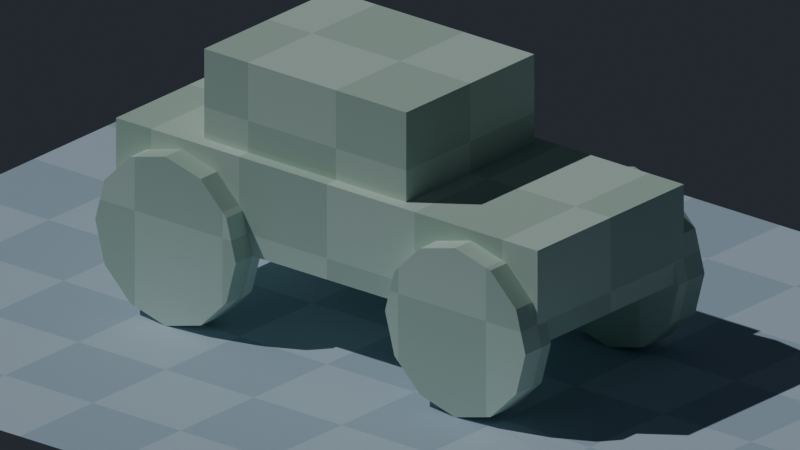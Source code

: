 # Source: result.blend  (saved by Blender 5.2.45; exported with 4.5.12 LTS)
import bpy
from mathutils import Matrix  # noqa: F401  (used for matrix-valued properties, if any)

bpy.ops.wm.read_factory_settings(use_empty=True)
scene = bpy.context.scene
scene.name = 'Greybox_Car_Palette_Grid'

# ---- collections
col_greybox_car_palette_grid = bpy.data.collections.new('Greybox_Car_Palette_Grid'); scene.collection.children.link(col_greybox_car_palette_grid)

# ---- materials (node trees are filled in below, after node groups)
mat_greybox_powderblue_floor = bpy.data.materials.new('Greybox_PowderBlue_Floor')
mat_greybox_softsage_car = bpy.data.materials.new('Greybox_SoftSage_Car')

# ---- material node trees
mat_greybox_powderblue_floor.use_nodes = True; mat_greybox_powderblue_floor.node_tree.nodes.clear()
mat_greybox_softsage_car.use_nodes = True; mat_greybox_softsage_car.node_tree.nodes.clear()

# ---- world
world_car_palette_world = bpy.data.worlds.new('Car_Palette_World'); scene.world = world_car_palette_world
world_car_palette_world.use_nodes = True; world_car_palette_world.node_tree.nodes.clear()
_N = world_car_palette_world.node_tree.nodes; _L = world_car_palette_world.node_tree.links
n0 = _N.new('ShaderNodeBackground'); n0.name = 'Background'; n0.location = (-200, 100)
n0.inputs[0].default_value = (0.045, 0.055, 0.07, 1.0)
n0.inputs[1].default_value = 0.5
n1 = _N.new('ShaderNodeOutputWorld'); n1.name = 'World Output'; n1.location = (200, 100)
_L.new(n0.outputs[0], n1.inputs[0])
n1.is_active_output = True

# ---- cameras
cam_car_palette_camera = bpy.data.cameras.new('Car_Palette_Camera')
cam_car_palette_camera.type = 'ORTHO'
cam_car_palette_camera.ortho_scale = 7.0

# ---- lights
light_car_palette_key = bpy.data.lights.new('Car_Palette_Key', 'SUN')
light_car_palette_key.energy = 1.3

# ---- meshes
me_car_palette_ground_plane_mesh = bpy.data.meshes.new('Car_Palette_Ground_Plane_Mesh')
me_car_palette_ground_plane_mesh.from_pydata([(-5.0, -4.0, 0.0), (5.0, -4.0, 0.0), (5.0, 4.0, 0.0), (-5.0, 4.0, 0.0)], [], [(0, 1, 2, 3)])
me_car_palette_ground_plane_mesh.materials.append(mat_greybox_powderblue_floor)
me_car_palette_ground_plane_mesh.update()
me_car_palette_chassis_block_mesh = bpy.data.meshes.new('Car_Palette_Chassis_Block_Mesh')
me_car_palette_chassis_block_mesh.from_pydata([(-2.4, -1.0, 0.8), (2.4, -1.0, 0.8), (-2.4, 1.0, 0.8), (2.4, 1.0, 0.8), (-2.4, -1.0, 1.7), (2.4, -1.0, 1.7), (-2.4, 1.0, 1.7), (2.4, 1.0, 1.7)], [], [(0, 1, 3, 2), (4, 6, 7, 5), (0, 4, 5, 1), (2, 3, 7, 6), (0, 2, 6, 4), (1, 5, 7, 3)])
me_car_palette_chassis_block_mesh.materials.append(mat_greybox_softsage_car)
me_car_palette_chassis_block_mesh.update()
me_car_palette_cabin_block_mesh = bpy.data.meshes.new('Car_Palette_Cabin_Block_Mesh')
me_car_palette_cabin_block_mesh.from_pydata([(-1.5, -0.875, 1.65), (0.8, -0.875, 1.65), (-1.5, 0.875, 1.65), (0.8, 0.875, 1.65), (-1.5, -0.875, 2.55), (0.8, -0.875, 2.55), (-1.5, 0.875, 2.55), (0.8, 0.875, 2.55)], [], [(0, 1, 3, 2), (4, 6, 7, 5), (0, 4, 5, 1), (2, 3, 7, 6), (0, 2, 6, 4), (1, 5, 7, 3)])
me_car_palette_cabin_block_mesh.materials.append(mat_greybox_softsage_car)
me_car_palette_cabin_block_mesh.update()
me_car_palette_wheel_front_left_mesh = bpy.data.meshes.new('Car_Palette_Wheel_Front_Left_Mesh')
me_car_palette_wheel_front_left_mesh.from_pydata([(2.45, -1.225, 0.8), (2.343, -1.225, 1.2), (2.05, -1.225, 1.493), (1.65, -1.225, 1.6), (1.25, -1.225, 1.493), (0.9572, -1.225, 1.2), (0.85, -1.225, 0.8), (0.9572, -1.225, 0.4), (1.25, -1.225, 0.1072), (1.65, -1.225, 0.0), (2.05, -1.225, 0.1072), (2.343, -1.225, 0.4), (2.45, -0.875, 0.8), (2.343, -0.875, 1.2), (2.05, -0.875, 1.493), (1.65, -0.875, 1.6), (1.25, -0.875, 1.493), (0.9572, -0.875, 1.2), (0.85, -0.875, 0.8), (0.9572, -0.875, 0.4), (1.25, -0.875, 0.1072), (1.65, -0.875, 0.0), (2.05, -0.875, 0.1072), (2.343, -0.875, 0.4)], [], [(0, 1, 2, 3, 4, 5, 6, 7, 8, 9, 10, 11), (12, 13, 14, 15, 16, 17, 18, 19, 20, 21, 22, 23), (0, 1, 13, 12), (1, 2, 14, 13), (2, 3, 15, 14), (3, 4, 16, 15), (4, 5, 17, 16), (5, 6, 18, 17), (6, 7, 19, 18), (7, 8, 20, 19), (8, 9, 21, 20), (9, 10, 22, 21), (10, 11, 23, 22), (11, 0, 12, 23)])
me_car_palette_wheel_front_left_mesh.materials.append(mat_greybox_softsage_car)
me_car_palette_wheel_front_left_mesh.update()
me_car_palette_wheel_front_right_mesh = bpy.data.meshes.new('Car_Palette_Wheel_Front_Right_Mesh')
me_car_palette_wheel_front_right_mesh.from_pydata([(2.45, 0.875, 0.8), (2.343, 0.875, 1.2), (2.05, 0.875, 1.493), (1.65, 0.875, 1.6), (1.25, 0.875, 1.493), (0.9572, 0.875, 1.2), (0.85, 0.875, 0.8), (0.9572, 0.875, 0.4), (1.25, 0.875, 0.1072), (1.65, 0.875, 0.0), (2.05, 0.875, 0.1072), (2.343, 0.875, 0.4), (2.45, 1.225, 0.8), (2.343, 1.225, 1.2), (2.05, 1.225, 1.493), (1.65, 1.225, 1.6), (1.25, 1.225, 1.493), (0.9572, 1.225, 1.2), (0.85, 1.225, 0.8), (0.9572, 1.225, 0.4), (1.25, 1.225, 0.1072), (1.65, 1.225, 0.0), (2.05, 1.225, 0.1072), (2.343, 1.225, 0.4)], [], [(0, 1, 2, 3, 4, 5, 6, 7, 8, 9, 10, 11), (12, 13, 14, 15, 16, 17, 18, 19, 20, 21, 22, 23), (0, 1, 13, 12), (1, 2, 14, 13), (2, 3, 15, 14), (3, 4, 16, 15), (4, 5, 17, 16), (5, 6, 18, 17), (6, 7, 19, 18), (7, 8, 20, 19), (8, 9, 21, 20), (9, 10, 22, 21), (10, 11, 23, 22), (11, 0, 12, 23)])
me_car_palette_wheel_front_right_mesh.materials.append(mat_greybox_softsage_car)
me_car_palette_wheel_front_right_mesh.update()
me_car_palette_wheel_rear_left_mesh = bpy.data.meshes.new('Car_Palette_Wheel_Rear_Left_Mesh')
me_car_palette_wheel_rear_left_mesh.from_pydata([(-0.85, -1.225, 0.8), (-0.9572, -1.225, 1.2), (-1.25, -1.225, 1.493), (-1.65, -1.225, 1.6), (-2.05, -1.225, 1.493), (-2.343, -1.225, 1.2), (-2.45, -1.225, 0.8), (-2.343, -1.225, 0.4), (-2.05, -1.225, 0.1072), (-1.65, -1.225, 0.0), (-1.25, -1.225, 0.1072), (-0.9572, -1.225, 0.4), (-0.85, -0.875, 0.8), (-0.9572, -0.875, 1.2), (-1.25, -0.875, 1.493), (-1.65, -0.875, 1.6), (-2.05, -0.875, 1.493), (-2.343, -0.875, 1.2), (-2.45, -0.875, 0.8), (-2.343, -0.875, 0.4), (-2.05, -0.875, 0.1072), (-1.65, -0.875, 0.0), (-1.25, -0.875, 0.1072), (-0.9572, -0.875, 0.4)], [], [(0, 1, 2, 3, 4, 5, 6, 7, 8, 9, 10, 11), (12, 13, 14, 15, 16, 17, 18, 19, 20, 21, 22, 23), (0, 1, 13, 12), (1, 2, 14, 13), (2, 3, 15, 14), (3, 4, 16, 15), (4, 5, 17, 16), (5, 6, 18, 17), (6, 7, 19, 18), (7, 8, 20, 19), (8, 9, 21, 20), (9, 10, 22, 21), (10, 11, 23, 22), (11, 0, 12, 23)])
me_car_palette_wheel_rear_left_mesh.materials.append(mat_greybox_softsage_car)
me_car_palette_wheel_rear_left_mesh.update()
me_car_palette_wheel_rear_right_mesh = bpy.data.meshes.new('Car_Palette_Wheel_Rear_Right_Mesh')
me_car_palette_wheel_rear_right_mesh.from_pydata([(-0.85, 0.875, 0.8), (-0.9572, 0.875, 1.2), (-1.25, 0.875, 1.493), (-1.65, 0.875, 1.6), (-2.05, 0.875, 1.493), (-2.343, 0.875, 1.2), (-2.45, 0.875, 0.8), (-2.343, 0.875, 0.4), (-2.05, 0.875, 0.1072), (-1.65, 0.875, 0.0), (-1.25, 0.875, 0.1072), (-0.9572, 0.875, 0.4), (-0.85, 1.225, 0.8), (-0.9572, 1.225, 1.2), (-1.25, 1.225, 1.493), (-1.65, 1.225, 1.6), (-2.05, 1.225, 1.493), (-2.343, 1.225, 1.2), (-2.45, 1.225, 0.8), (-2.343, 1.225, 0.4), (-2.05, 1.225, 0.1072), (-1.65, 1.225, 0.0), (-1.25, 1.225, 0.1072), (-0.9572, 1.225, 0.4)], [], [(0, 1, 2, 3, 4, 5, 6, 7, 8, 9, 10, 11), (12, 13, 14, 15, 16, 17, 18, 19, 20, 21, 22, 23), (0, 1, 13, 12), (1, 2, 14, 13), (2, 3, 15, 14), (3, 4, 16, 15), (4, 5, 17, 16), (5, 6, 18, 17), (6, 7, 19, 18), (7, 8, 20, 19), (8, 9, 21, 20), (9, 10, 22, 21), (10, 11, 23, 22), (11, 0, 12, 23)])
me_car_palette_wheel_rear_right_mesh.materials.append(mat_greybox_softsage_car)
me_car_palette_wheel_rear_right_mesh.update()

# ---- objects
ob_greybox_gridreference_001 = bpy.data.objects.new('Greybox_GridReference.001', None)
ob_car_palette_ground_plane = bpy.data.objects.new('Car_Palette_Ground_Plane', me_car_palette_ground_plane_mesh)
ob_car_palette_chassis_block = bpy.data.objects.new('Car_Palette_Chassis_Block', me_car_palette_chassis_block_mesh)
ob_car_palette_cabin_block = bpy.data.objects.new('Car_Palette_Cabin_Block', me_car_palette_cabin_block_mesh)
ob_car_palette_wheel_front_left = bpy.data.objects.new('Car_Palette_Wheel_Front_Left', me_car_palette_wheel_front_left_mesh)
ob_car_palette_wheel_front_right = bpy.data.objects.new('Car_Palette_Wheel_Front_Right', me_car_palette_wheel_front_right_mesh)
ob_car_palette_wheel_rear_left = bpy.data.objects.new('Car_Palette_Wheel_Rear_Left', me_car_palette_wheel_rear_left_mesh)
ob_car_palette_wheel_rear_right = bpy.data.objects.new('Car_Palette_Wheel_Rear_Right', me_car_palette_wheel_rear_right_mesh)
ob_car_palette_camera = bpy.data.objects.new('Car_Palette_Camera', cam_car_palette_camera)
ob_car_palette_key = bpy.data.objects.new('Car_Palette_Key', light_car_palette_key)
_N = mat_greybox_powderblue_floor.node_tree.nodes; _L = mat_greybox_powderblue_floor.node_tree.links
n0 = _N.new('ShaderNodeOutputMaterial'); n0.name = 'Material Output'; n0.location = (0, 0)
n1 = _N.new('ShaderNodeBsdfPrincipled'); n1.name = 'Principled BSDF'; n1.location = (0, 0)
n1.inputs[2].default_value = 0.84
n1.inputs[10].default_value = 0.005
n2 = _N.new('ShaderNodeTexCoord'); n2.name = 'Texture Coordinate'; n2.location = (0, 0)
n2.object = ob_greybox_gridreference_001
n3 = _N.new('ShaderNodeMapping'); n3.name = 'Mapping'; n3.location = (0, 0)
n4 = _N.new('ShaderNodeTexChecker'); n4.name = 'Checker Texture'; n4.location = (0, 0)
n4.inputs[1].default_value = (0.46, 0.61, 0.74, 1.0)
n4.inputs[2].default_value = (0.58, 0.73, 0.86, 1.0)
n4.inputs[3].default_value = 1.0
_L.new(n2.outputs[3], n3.inputs[0])
_L.new(n3.outputs[0], n4.inputs[0])
_L.new(n4.outputs[0], n1.inputs[0])
_L.new(n1.outputs[0], n0.inputs[0])
n0.is_active_output = True
_N = mat_greybox_softsage_car.node_tree.nodes; _L = mat_greybox_softsage_car.node_tree.links
n0 = _N.new('ShaderNodeOutputMaterial'); n0.name = 'Material Output'; n0.location = (0, 0)
n1 = _N.new('ShaderNodeBsdfPrincipled'); n1.name = 'Principled BSDF'; n1.location = (0, 0)
n1.inputs[2].default_value = 0.84
n1.inputs[10].default_value = 0.005
n2 = _N.new('ShaderNodeTexCoord'); n2.name = 'Texture Coordinate'; n2.location = (0, 0)
n2.object = ob_greybox_gridreference_001
n3 = _N.new('ShaderNodeMapping'); n3.name = 'Mapping'; n3.location = (0, 0)
n4 = _N.new('ShaderNodeTexChecker'); n4.name = 'Checker Texture'; n4.location = (0, 0)
n4.inputs[1].default_value = (0.52, 0.7, 0.6, 1.0)
n4.inputs[2].default_value = (0.64, 0.82, 0.72, 1.0)
n4.inputs[3].default_value = 1.0
_L.new(n2.outputs[3], n3.inputs[0])
_L.new(n3.outputs[0], n4.inputs[0])
_L.new(n4.outputs[0], n1.inputs[0])
_L.new(n1.outputs[0], n0.inputs[0])
n0.is_active_output = True

# ---- transforms, parenting, visibility, modifiers, constraints
ob_greybox_gridreference_001.location = (0.0, 0.0, 0.0)
ob_greybox_gridreference_001.empty_display_size = 0.6
ob_car_palette_ground_plane.location = (0.0, 0.0, 0.0)
ob_car_palette_chassis_block.location = (0.0, 0.0, 0.0)
ob_car_palette_cabin_block.location = (0.0, 0.0, 0.0)
ob_car_palette_wheel_front_left.location = (0.0, 0.0, 0.0)
ob_car_palette_wheel_front_right.location = (0.0, 0.0, 0.0)
ob_car_palette_wheel_rear_left.location = (0.0, 0.0, 0.0)
ob_car_palette_wheel_rear_right.location = (0.0, 0.0, 0.0)
ob_car_palette_camera.location = (7.5, -9.0, 5.8)
ob_car_palette_camera.rotation_euler = (1.182, -6.836e-09, 0.6947)
ob_car_palette_key.location = (0.0, 0.0, 0.0)
ob_car_palette_key.rotation_euler = (0.6, -0.3, -0.55)

# ---- collection membership
col_greybox_car_palette_grid.objects.link(ob_greybox_gridreference_001)
col_greybox_car_palette_grid.objects.link(ob_car_palette_ground_plane)
col_greybox_car_palette_grid.objects.link(ob_car_palette_chassis_block)
col_greybox_car_palette_grid.objects.link(ob_car_palette_cabin_block)
col_greybox_car_palette_grid.objects.link(ob_car_palette_wheel_front_left)
col_greybox_car_palette_grid.objects.link(ob_car_palette_wheel_front_right)
col_greybox_car_palette_grid.objects.link(ob_car_palette_wheel_rear_left)
col_greybox_car_palette_grid.objects.link(ob_car_palette_wheel_rear_right)
col_greybox_car_palette_grid.objects.link(ob_car_palette_camera)
col_greybox_car_palette_grid.objects.link(ob_car_palette_key)

# ---- scene / render settings (as saved in the file)
scene.camera = ob_car_palette_camera
scene.frame_start = 1; scene.frame_end = 250; scene.frame_set(1)
scene.render.engine = 'BLENDER_EEVEE_NEXT'
scene.render.image_settings.color_mode = 'RGB'
scene.render.image_settings.exr_codec = 'NONE'
scene.render.resolution_x = 960
scene.render.resolution_y = 540
scene.render.use_bake_clear = False
scene.render.bake_margin = 0
scene.render.bake_bias = 0.0
scene.render.bake_samples = 0
scene.render.simplify_subdivision_render = 0
scene.render.simplify_child_particles_render = 0.0
scene.render.compositor_device = 'GPU'
scene.eevee.use_volume_custom_range = False
scene.eevee.gtao_distance = 0.0
scene.eevee.use_fast_gi = False
scene.eevee.fast_gi_thickness_near = 0.1
scene.eevee.fast_gi_thickness_far = 0.0
scene.eevee.ray_tracing_options.screen_trace_thickness = 0.1
bpy.context.view_layer.update()
